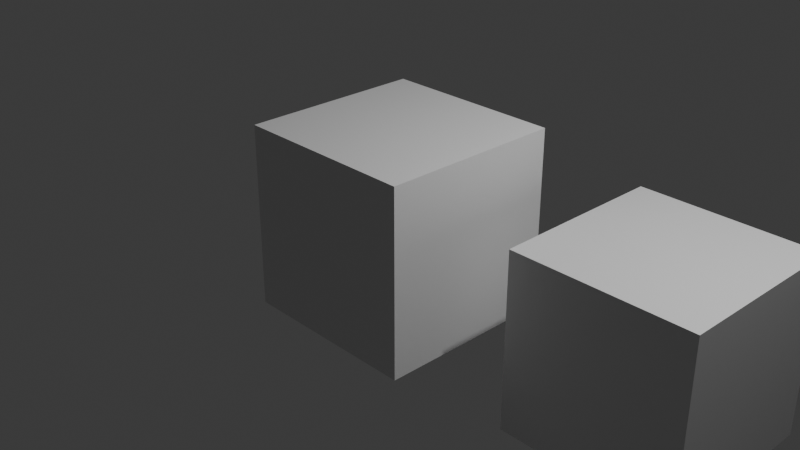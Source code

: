 # Source: up2.blend  (saved by Blender 4.0.36; exported with 4.5.12 LTS)
import bpy
from mathutils import Matrix  # noqa: F401  (used for matrix-valued properties, if any)

bpy.ops.wm.read_factory_settings(use_empty=True)
scene = bpy.context.scene
scene.name = 'Scene'

# ---- collections
col_collection = bpy.data.collections.new('Collection'); scene.collection.children.link(col_collection)

# ---- materials (node trees are filled in below, after node groups)
mat_material = bpy.data.materials.new('Material')
mat_material.alpha_threshold = 0.0
mat_material.use_transparent_shadow = False
mat_material.roughness = 0.5
mat_material.line_color = (0.0, 0.0, 0.0, 1.0)

# ---- material node trees
mat_material.use_nodes = True; mat_material.node_tree.nodes.clear()
_N = mat_material.node_tree.nodes; _L = mat_material.node_tree.links
n0 = _N.new('ShaderNodeOutputMaterial'); n0.name = 'Material Output'; n0.location = (300, 300)
n1 = _N.new('ShaderNodeBsdfPrincipled'); n1.name = 'Principled BSDF'; n1.location = (10, 300)
n1.inputs[3].default_value = 1.45
_L.new(n1.outputs[0], n0.inputs[0])
n0.is_active_output = True

# ---- world
world_world = bpy.data.worlds.new('World'); scene.world = world_world
world_world.use_nodes = True; world_world.node_tree.nodes.clear()
_N = world_world.node_tree.nodes; _L = world_world.node_tree.links
n0 = _N.new('ShaderNodeOutputWorld'); n0.name = 'World Output'; n0.location = (300, 300)
n1 = _N.new('ShaderNodeBackground'); n1.name = 'Background'; n1.location = (10, 300)
n1.inputs[0].default_value = (0.05088, 0.05088, 0.05088, 1.0)
_L.new(n1.outputs[0], n0.inputs[0])
n0.is_active_output = True
world_world.color = (0.05088, 0.05088, 0.05088)
world_world.use_sun_shadow = False
world_world.sun_shadow_jitter_overblur = 0.0

# ---- cameras
cam_camera = bpy.data.cameras.new('Camera')
cam_camera.clip_end = 100.0
cam_camera.ortho_scale = 7.314
cam_camera_001 = bpy.data.cameras.new('Camera.001')
cam_camera_001.clip_end = 100.0
cam_camera_001.ortho_scale = 7.314

# ---- lights
light_light = bpy.data.lights.new('Light', 'POINT')
light_light.transmission_factor = 0.0
light_light.use_soft_falloff = False
light_light.energy = 1000.0
light_light.shadow_soft_size = 0.1
light_light.shadow_maximum_resolution = 0.006
light_light.use_absolute_resolution = True
light_light_001 = bpy.data.lights.new('Light.001', 'POINT')
light_light_001.transmission_factor = 0.0
light_light_001.use_soft_falloff = False
light_light_001.energy = 1000.0
light_light_001.shadow_soft_size = 0.1
light_light_001.shadow_maximum_resolution = 0.006
light_light_001.use_absolute_resolution = True

# ---- meshes
me_cube = bpy.data.meshes.new('Cube')
me_cube.from_pydata([(1.0, 1.0, 1.0), (1.0, 1.0, -1.0), (1.0, -1.0, 1.0), (1.0, -1.0, -1.0), (-1.0, 1.0, 1.0), (-1.0, 1.0, -1.0), (-1.0, -1.0, 1.0), (-1.0, -1.0, -1.0)], [], [(0, 4, 6, 2), (3, 2, 6, 7), (7, 6, 4, 5), (5, 1, 3, 7), (1, 0, 2, 3), (5, 4, 0, 1)])
_uv = me_cube.uv_layers.new(name='UVMap')
_uv.uv.foreach_set('vector', [0.625, 0.5, 0.875, 0.5, 0.875, 0.75, 0.625, 0.75, 0.375, 0.75, 0.625, 0.75, 0.625, 1.0, 0.375, 1.0, 0.375, 0.0, 0.625, 0.0, 0.625, 0.25, 0.375, 0.25, 0.125, 0.5, 0.375, 0.5, 0.375, 0.75, 0.125, 0.75, 0.375, 0.5, 0.625, 0.5, 0.625, 0.75, 0.375, 0.75, 0.375, 0.25, 0.625, 0.25, 0.625, 0.5, 0.375, 0.5])
me_cube.materials.append(mat_material)
me_cube.use_mirror_vertex_groups = False
me_cube.update()
me_cube_001 = bpy.data.meshes.new('Cube.001')
me_cube_001.from_pydata([(1.0, 1.0, 1.0), (1.0, 1.0, -1.0), (1.0, -1.0, 1.0), (1.0, -1.0, -1.0), (-1.0, 1.0, 1.0), (-1.0, 1.0, -1.0), (-1.0, -1.0, 1.0), (-1.0, -1.0, -1.0)], [], [(0, 4, 6, 2), (3, 2, 6, 7), (7, 6, 4, 5), (5, 1, 3, 7), (1, 0, 2, 3), (5, 4, 0, 1)])
_uv = me_cube_001.uv_layers.new(name='UVMap')
_uv.uv.foreach_set('vector', [0.625, 0.5, 0.875, 0.5, 0.875, 0.75, 0.625, 0.75, 0.375, 0.75, 0.625, 0.75, 0.625, 1.0, 0.375, 1.0, 0.375, 0.0, 0.625, 0.0, 0.625, 0.25, 0.375, 0.25, 0.125, 0.5, 0.375, 0.5, 0.375, 0.75, 0.125, 0.75, 0.375, 0.5, 0.625, 0.5, 0.625, 0.75, 0.375, 0.75, 0.375, 0.25, 0.625, 0.25, 0.625, 0.5, 0.375, 0.5])
me_cube_001.materials.append(mat_material)
me_cube_001.use_mirror_vertex_groups = False
me_cube_001.update()
me_cube_002 = bpy.data.meshes.new('Cube.002')
me_cube_002.from_pydata([(2.948, 2.948, 2.948), (2.948, 2.948, -2.948), (2.948, -2.948, 2.948), (2.948, -2.948, -2.948), (-2.948, 2.948, 2.948), (-2.948, 2.948, -2.948), (-2.948, -2.948, 2.948), (-2.948, -2.948, -2.948)], [], [(0, 4, 6, 2), (3, 2, 6, 7), (7, 6, 4, 5), (5, 1, 3, 7), (1, 0, 2, 3), (5, 4, 0, 1)])
_uv = me_cube_002.uv_layers.new(name='UVMap')
_uv.uv.foreach_set('vector', [0.625, 0.5, 0.875, 0.5, 0.875, 0.75, 0.625, 0.75, 0.375, 0.75, 0.625, 0.75, 0.625, 1.0, 0.375, 1.0, 0.375, 0.0, 0.625, 0.0, 0.625, 0.25, 0.375, 0.25, 0.125, 0.5, 0.375, 0.5, 0.375, 0.75, 0.125, 0.75, 0.375, 0.5, 0.625, 0.5, 0.625, 0.75, 0.375, 0.75, 0.375, 0.25, 0.625, 0.25, 0.625, 0.5, 0.375, 0.5])
me_cube_002.materials.append(mat_material)
me_cube_002.use_mirror_vertex_groups = False
me_cube_002.update()
me_cube_005 = bpy.data.meshes.new('Cube.005')
me_cube_005.from_pydata([(-7.836, 7.695, 25.88), (2.906, 16.91, 6.555), (-15.45, -6.164, 17.13), (-4.712, 3.052, -2.19), (-13.73, 7.695, 25.88), (-2.99, 16.91, 6.555), (-21.35, -6.164, 17.13), (-10.61, 3.052, -2.19)], [], [(0, 4, 6, 2), (3, 2, 6, 7), (7, 6, 4, 5), (5, 1, 3, 7), (1, 0, 2, 3), (5, 4, 0, 1)])
_uv = me_cube_005.uv_layers.new(name='UVMap')
_uv.uv.foreach_set('vector', [0.625, 0.5, 0.875, 0.5, 0.875, 0.75, 0.625, 0.75, 0.375, 0.75, 0.625, 0.75, 0.625, 1.0, 0.375, 1.0, 0.375, 0.0, 0.625, 0.0, 0.625, 0.25, 0.375, 0.25, 0.125, 0.5, 0.375, 0.5, 0.375, 0.75, 0.125, 0.75, 0.375, 0.5, 0.625, 0.5, 0.625, 0.75, 0.375, 0.75, 0.375, 0.25, 0.625, 0.25, 0.625, 0.5, 0.375, 0.5])
me_cube_005.materials.append(mat_material)
me_cube_005.use_mirror_vertex_groups = False
me_cube_005.update()
me_cube_006 = bpy.data.meshes.new('Cube.006')
me_cube_006.from_pydata([(-7.836, 7.695, 25.88), (2.906, 16.91, 6.555), (-15.45, -6.164, 17.13), (-4.712, 3.052, -2.19), (-13.73, 7.695, 25.88), (-2.99, 16.91, 6.555), (-21.35, -6.164, 17.13), (-10.61, 3.052, -2.19)], [], [(0, 4, 6, 2), (3, 2, 6, 7), (7, 6, 4, 5), (5, 1, 3, 7), (1, 0, 2, 3), (5, 4, 0, 1)])
_uv = me_cube_006.uv_layers.new(name='UVMap')
_uv.uv.foreach_set('vector', [0.625, 0.5, 0.875, 0.5, 0.875, 0.75, 0.625, 0.75, 0.375, 0.75, 0.625, 0.75, 0.625, 1.0, 0.375, 1.0, 0.375, 0.0, 0.625, 0.0, 0.625, 0.25, 0.375, 0.25, 0.125, 0.5, 0.375, 0.5, 0.375, 0.75, 0.125, 0.75, 0.375, 0.5, 0.625, 0.5, 0.625, 0.75, 0.375, 0.75, 0.375, 0.25, 0.625, 0.25, 0.625, 0.5, 0.375, 0.5])
me_cube_006.materials.append(mat_material)
me_cube_006.use_mirror_vertex_groups = False
me_cube_006.update()
me_cube_007 = bpy.data.meshes.new('Cube.007')
me_cube_007.from_pydata([(-3.677, -5.01, -0.4209), (-3.232, -4.846, 0.1954), (-1.444, 0.8363, 0.3836), (-1.0, 1.0, 1.0), (2.135, -3.593, -4.199), (2.579, -3.429, -3.583), (4.368, 2.253, -3.395), (4.812, 2.417, -2.778)], [], [(0, 1, 3, 2), (2, 3, 7, 6), (6, 7, 5, 4), (4, 5, 1, 0), (2, 6, 4, 0), (7, 3, 1, 5)])
_uv = me_cube_007.uv_layers.new(name='UVMap')
_uv.uv.foreach_set('vector', [0.375, 0.0, 0.625, 0.0, 0.625, 0.25, 0.375, 0.25, 0.375, 0.25, 0.625, 0.25, 0.625, 0.5, 0.375, 0.5, 0.375, 0.5, 0.625, 0.5, 0.625, 0.75, 0.375, 0.75, 0.375, 0.75, 0.625, 0.75, 0.625, 1.0, 0.375, 1.0, 0.125, 0.5, 0.375, 0.5, 0.375, 0.75, 0.125, 0.75, 0.625, 0.5, 0.875, 0.5, 0.875, 0.75, 0.625, 0.75])
me_cube_007.update()
me_cube_008 = bpy.data.meshes.new('Cube.008')
me_cube_008.from_pydata([(2.948, 2.948, 2.948), (2.948, 2.948, -2.948), (2.948, -2.948, 2.948), (2.948, -2.948, -2.948), (-2.948, 2.948, 2.948), (-2.948, 2.948, -2.948), (-2.948, -2.948, 2.948), (-2.948, -2.948, -2.948)], [], [(0, 4, 6, 2), (3, 2, 6, 7), (7, 6, 4, 5), (5, 1, 3, 7), (1, 0, 2, 3), (5, 4, 0, 1)])
_uv = me_cube_008.uv_layers.new(name='UVMap')
_uv.uv.foreach_set('vector', [0.625, 0.5, 0.875, 0.5, 0.875, 0.75, 0.625, 0.75, 0.375, 0.75, 0.625, 0.75, 0.625, 1.0, 0.375, 1.0, 0.375, 0.0, 0.625, 0.0, 0.625, 0.25, 0.375, 0.25, 0.125, 0.5, 0.375, 0.5, 0.375, 0.75, 0.125, 0.75, 0.375, 0.5, 0.625, 0.5, 0.625, 0.75, 0.375, 0.75, 0.375, 0.25, 0.625, 0.25, 0.625, 0.5, 0.375, 0.5])
me_cube_008.materials.append(mat_material)
me_cube_008.use_mirror_vertex_groups = False
me_cube_008.update()
me_plane = bpy.data.meshes.new('Plane')
me_plane.from_pydata([(1.037, -1.596, -2.875), (3.037, -1.596, -2.875), (1.037, 0.4037, -2.875), (3.037, 0.4037, -2.875), (0.7212, 0.4628, -2.164), (0.8954, -1.654, -2.428), (2.895, -1.654, -2.428), (2.721, 0.4628, -2.164), (3.037, 7.868, -2.875), (-2.648, 8.102, -2.135), (2.863, 7.984, -2.336), (-2.822, 8.219, -1.597), (-0.2018, 11.71, -1.821), (-6.913, 11.1, -1.75), (-0.3761, 11.82, -1.283), (-7.087, 11.22, -1.211), (-7.079, 13.57, -1.213), (-13.79, 12.96, -1.141), (-7.253, 13.68, -0.6745), (-13.96, 13.08, -0.6031)], [], [(0, 2, 3, 1), (5, 6, 7, 4), (1, 3, 7, 6), (2, 0, 5, 4), (2, 4, 11, 9), (0, 1, 6, 5), (9, 11, 15, 13), (4, 7, 10, 11), (3, 2, 9, 8), (7, 3, 8, 10), (14, 12, 16, 18), (11, 10, 14, 15), (10, 8, 12, 14), (8, 9, 13, 12), (16, 17, 19, 18), (12, 13, 17, 16), (13, 15, 19, 17), (15, 14, 18, 19)])
_uv = me_plane.uv_layers.new(name='UVMap')
_uv.uv.foreach_set('vector', [0.0, 0.0, 0.0, 1.0, 1.0, 1.0, 1.0, 0.0, 0.0, 0.0, 1.0, 0.0, 1.0, 1.0, 0.0, 1.0, 1.0, 0.0, 1.0, 1.0, 1.0, 1.0, 1.0, 0.0, 0.0, 1.0, 0.0, 0.0, 0.0, 0.0, 0.0, 1.0, 0.0, 1.0, 0.0, 1.0, 0.0, 1.0, 0.0, 1.0, 0.0, 0.0, 1.0, 0.0, 1.0, 0.0, 0.0, 0.0, 0.0, 1.0, 0.0, 1.0, 0.0, 1.0, 0.0, 1.0, 0.0, 1.0, 1.0, 1.0, 1.0, 1.0, 0.0, 1.0, 1.0, 1.0, 0.0, 1.0, 0.0, 1.0, 1.0, 1.0, 1.0, 1.0, 1.0, 1.0, 1.0, 1.0, 1.0, 1.0, 1.0, 1.0, 1.0, 1.0, 1.0, 1.0, 1.0, 1.0, 0.0, 1.0, 1.0, 1.0, 1.0, 1.0, 0.0, 1.0, 1.0, 1.0, 1.0, 1.0, 1.0, 1.0, 1.0, 1.0, 1.0, 1.0, 0.0, 1.0, 0.0, 1.0, 1.0, 1.0, 1.0, 1.0, 0.0, 1.0, 0.0, 1.0, 1.0, 1.0, 1.0, 1.0, 0.0, 1.0, 0.0, 1.0, 1.0, 1.0, 0.0, 1.0, 0.0, 1.0, 0.0, 1.0, 0.0, 1.0, 0.0, 1.0, 1.0, 1.0, 1.0, 1.0, 0.0, 1.0])
me_plane.update()
me_plane_001 = bpy.data.meshes.new('Plane.001')
me_plane_001.from_pydata([(-1.0, -1.0, 0.0), (1.0, -1.0, 0.0), (-1.0, 1.0, 0.0), (1.0, 1.0, 0.0), (-1.0, 1.0, 8.457), (-1.0, -1.0, 8.457), (1.0, -1.0, 8.457), (1.0, 1.0, 8.457)], [], [(0, 2, 3, 1), (5, 6, 7, 4), (3, 2, 4, 7), (0, 1, 6, 5), (1, 3, 7, 6), (2, 0, 5, 4)])
_uv = me_plane_001.uv_layers.new(name='UVMap')
_uv.uv.foreach_set('vector', [0.0, 0.0, 0.0, 1.0, 1.0, 1.0, 1.0, 0.0, 0.0, 0.0, 1.0, 0.0, 1.0, 1.0, 0.0, 1.0, 1.0, 1.0, 0.0, 1.0, 0.0, 1.0, 1.0, 1.0, 0.0, 0.0, 1.0, 0.0, 1.0, 0.0, 0.0, 0.0, 1.0, 0.0, 1.0, 1.0, 1.0, 1.0, 1.0, 0.0, 0.0, 1.0, 0.0, 0.0, 0.0, 0.0, 0.0, 1.0])
me_plane_001.update()
me_cube_009 = bpy.data.meshes.new('Cube.009')
me_cube_009.from_pydata([(-1.0, -1.0, -1.0), (-1.0, -1.0, 1.0), (-1.0, 1.0, -1.0), (-1.0, 1.0, 1.0), (1.0, -1.0, -1.0), (1.0, -1.0, 1.0), (1.0, 1.0, -1.0), (1.0, 1.0, 1.0)], [], [(0, 1, 3, 2), (2, 3, 7, 6), (6, 7, 5, 4), (4, 5, 1, 0), (2, 6, 4, 0), (7, 3, 1, 5)])
_uv = me_cube_009.uv_layers.new(name='UVMap')
_uv.uv.foreach_set('vector', [0.375, 0.0, 0.625, 0.0, 0.625, 0.25, 0.375, 0.25, 0.375, 0.25, 0.625, 0.25, 0.625, 0.5, 0.375, 0.5, 0.375, 0.5, 0.625, 0.5, 0.625, 0.75, 0.375, 0.75, 0.375, 0.75, 0.625, 0.75, 0.625, 1.0, 0.375, 1.0, 0.125, 0.5, 0.375, 0.5, 0.375, 0.75, 0.125, 0.75, 0.625, 0.5, 0.875, 0.5, 0.875, 0.75, 0.625, 0.75])
me_cube_009.update()
me_cube_010 = bpy.data.meshes.new('Cube.010')
me_cube_010.from_pydata([(-1.0, -1.0, -1.0), (-1.0, -1.0, 1.0), (-1.0, 1.0, -1.0), (-1.0, 1.0, 1.0), (1.0, -1.0, -1.0), (1.0, -1.0, 1.0), (1.0, 1.0, -1.0), (1.0, 1.0, 1.0)], [], [(0, 1, 3, 2), (2, 3, 7, 6), (6, 7, 5, 4), (4, 5, 1, 0), (2, 6, 4, 0), (7, 3, 1, 5)])
_uv = me_cube_010.uv_layers.new(name='UVMap')
_uv.uv.foreach_set('vector', [0.375, 0.0, 0.625, 0.0, 0.625, 0.25, 0.375, 0.25, 0.375, 0.25, 0.625, 0.25, 0.625, 0.5, 0.375, 0.5, 0.375, 0.5, 0.625, 0.5, 0.625, 0.75, 0.375, 0.75, 0.375, 0.75, 0.625, 0.75, 0.625, 1.0, 0.375, 1.0, 0.125, 0.5, 0.375, 0.5, 0.375, 0.75, 0.125, 0.75, 0.625, 0.5, 0.875, 0.5, 0.875, 0.75, 0.625, 0.75])
me_cube_010.update()
me_cube_011 = bpy.data.meshes.new('Cube.011')
me_cube_011.from_pydata([(-1.0, -1.0, -1.0), (-1.0, -1.0, 1.0), (-1.0, 1.0, -1.0), (-1.0, 1.0, 1.0), (1.0, -1.0, -1.0), (1.0, -1.0, 1.0), (1.0, 1.0, -1.0), (1.0, 1.0, 1.0)], [], [(0, 1, 3, 2), (2, 3, 7, 6), (6, 7, 5, 4), (4, 5, 1, 0), (2, 6, 4, 0), (7, 3, 1, 5)])
_uv = me_cube_011.uv_layers.new(name='UVMap')
_uv.uv.foreach_set('vector', [0.375, 0.0, 0.625, 0.0, 0.625, 0.25, 0.375, 0.25, 0.375, 0.25, 0.625, 0.25, 0.625, 0.5, 0.375, 0.5, 0.375, 0.5, 0.625, 0.5, 0.625, 0.75, 0.375, 0.75, 0.375, 0.75, 0.625, 0.75, 0.625, 1.0, 0.375, 1.0, 0.125, 0.5, 0.375, 0.5, 0.375, 0.75, 0.125, 0.75, 0.625, 0.5, 0.875, 0.5, 0.875, 0.75, 0.625, 0.75])
me_cube_011.update()
me_cube_012 = bpy.data.meshes.new('Cube.012')
me_cube_012.from_pydata([(-1.0, -1.0, -1.0), (-1.0, -1.0, 1.0), (-1.0, 1.0, -1.0), (-1.0, 1.0, 1.0), (1.0, -1.0, -1.0), (1.0, -1.0, 1.0), (1.0, 1.0, -1.0), (1.0, 1.0, 1.0)], [], [(0, 1, 3, 2), (2, 3, 7, 6), (6, 7, 5, 4), (4, 5, 1, 0), (2, 6, 4, 0), (7, 3, 1, 5)])
_uv = me_cube_012.uv_layers.new(name='UVMap')
_uv.uv.foreach_set('vector', [0.375, 0.0, 0.625, 0.0, 0.625, 0.25, 0.375, 0.25, 0.375, 0.25, 0.625, 0.25, 0.625, 0.5, 0.375, 0.5, 0.375, 0.5, 0.625, 0.5, 0.625, 0.75, 0.375, 0.75, 0.375, 0.75, 0.625, 0.75, 0.625, 1.0, 0.375, 1.0, 0.125, 0.5, 0.375, 0.5, 0.375, 0.75, 0.125, 0.75, 0.625, 0.5, 0.875, 0.5, 0.875, 0.75, 0.625, 0.75])
me_cube_012.update()
me_cube_013 = bpy.data.meshes.new('Cube.013')
me_cube_013.from_pydata([(-1.0, -1.0, -1.0), (-1.0, -1.0, 1.0), (-1.0, 1.0, -1.0), (-1.0, 1.0, 1.0), (1.0, -1.0, -1.0), (1.0, -1.0, 1.0), (1.0, 1.0, -1.0), (1.0, 1.0, 1.0)], [], [(0, 1, 3, 2), (2, 3, 7, 6), (6, 7, 5, 4), (4, 5, 1, 0), (2, 6, 4, 0), (7, 3, 1, 5)])
_uv = me_cube_013.uv_layers.new(name='UVMap')
_uv.uv.foreach_set('vector', [0.375, 0.0, 0.625, 0.0, 0.625, 0.25, 0.375, 0.25, 0.375, 0.25, 0.625, 0.25, 0.625, 0.5, 0.375, 0.5, 0.375, 0.5, 0.625, 0.5, 0.625, 0.75, 0.375, 0.75, 0.375, 0.75, 0.625, 0.75, 0.625, 1.0, 0.375, 1.0, 0.125, 0.5, 0.375, 0.5, 0.375, 0.75, 0.125, 0.75, 0.625, 0.5, 0.875, 0.5, 0.875, 0.75, 0.625, 0.75])
me_cube_013.update()
me_cube_014 = bpy.data.meshes.new('Cube.014')
me_cube_014.from_pydata([(-1.0, -1.0, -1.0), (-1.0, -1.0, 1.0), (-1.0, 1.0, -1.0), (-1.0, 1.0, 1.0), (1.0, -1.0, -1.0), (1.0, -1.0, 1.0), (1.0, 1.0, -1.0), (1.0, 1.0, 1.0)], [], [(0, 1, 3, 2), (2, 3, 7, 6), (6, 7, 5, 4), (4, 5, 1, 0), (2, 6, 4, 0), (7, 3, 1, 5)])
_uv = me_cube_014.uv_layers.new(name='UVMap')
_uv.uv.foreach_set('vector', [0.375, 0.0, 0.625, 0.0, 0.625, 0.25, 0.375, 0.25, 0.375, 0.25, 0.625, 0.25, 0.625, 0.5, 0.375, 0.5, 0.375, 0.5, 0.625, 0.5, 0.625, 0.75, 0.375, 0.75, 0.375, 0.75, 0.625, 0.75, 0.625, 1.0, 0.375, 1.0, 0.125, 0.5, 0.375, 0.5, 0.375, 0.75, 0.125, 0.75, 0.625, 0.5, 0.875, 0.5, 0.875, 0.75, 0.625, 0.75])
me_cube_014.update()
me_cube_015 = bpy.data.meshes.new('Cube.015')
me_cube_015.from_pydata([(-1.0, -1.0, -1.0), (-1.0, -1.0, 1.0), (-1.0, 1.0, -1.0), (-1.0, 1.0, 1.0), (1.0, -1.0, -1.0), (1.0, -1.0, 1.0), (1.0, 1.0, -1.0), (1.0, 1.0, 1.0)], [], [(0, 1, 3, 2), (2, 3, 7, 6), (6, 7, 5, 4), (4, 5, 1, 0), (2, 6, 4, 0), (7, 3, 1, 5)])
_uv = me_cube_015.uv_layers.new(name='UVMap')
_uv.uv.foreach_set('vector', [0.375, 0.0, 0.625, 0.0, 0.625, 0.25, 0.375, 0.25, 0.375, 0.25, 0.625, 0.25, 0.625, 0.5, 0.375, 0.5, 0.375, 0.5, 0.625, 0.5, 0.625, 0.75, 0.375, 0.75, 0.375, 0.75, 0.625, 0.75, 0.625, 1.0, 0.375, 1.0, 0.125, 0.5, 0.375, 0.5, 0.375, 0.75, 0.125, 0.75, 0.625, 0.5, 0.875, 0.5, 0.875, 0.75, 0.625, 0.75])
me_cube_015.update()
me_cube_016 = bpy.data.meshes.new('Cube.016')
me_cube_016.from_pydata([(-1.0, -1.0, -1.0), (-1.0, -1.0, 1.0), (-1.0, 1.0, -1.0), (-1.0, 1.0, 1.0), (1.0, -1.0, -1.0), (1.0, -1.0, 1.0), (1.0, 1.0, -1.0), (1.0, 1.0, 1.0)], [], [(0, 1, 3, 2), (2, 3, 7, 6), (6, 7, 5, 4), (4, 5, 1, 0), (2, 6, 4, 0), (7, 3, 1, 5)])
_uv = me_cube_016.uv_layers.new(name='UVMap')
_uv.uv.foreach_set('vector', [0.375, 0.0, 0.625, 0.0, 0.625, 0.25, 0.375, 0.25, 0.375, 0.25, 0.625, 0.25, 0.625, 0.5, 0.375, 0.5, 0.375, 0.5, 0.625, 0.5, 0.625, 0.75, 0.375, 0.75, 0.375, 0.75, 0.625, 0.75, 0.625, 1.0, 0.375, 1.0, 0.125, 0.5, 0.375, 0.5, 0.375, 0.75, 0.125, 0.75, 0.625, 0.5, 0.875, 0.5, 0.875, 0.75, 0.625, 0.75])
me_cube_016.update()
me_cube_017 = bpy.data.meshes.new('Cube.017')
me_cube_017.from_pydata([(-1.0, -1.0, -1.0), (-1.0, -1.0, 1.0), (-1.0, 1.0, -1.0), (-1.0, 1.0, 1.0), (1.0, -1.0, -1.0), (1.0, -1.0, 1.0), (1.0, 1.0, -1.0), (1.0, 1.0, 1.0)], [], [(0, 1, 3, 2), (2, 3, 7, 6), (6, 7, 5, 4), (4, 5, 1, 0), (2, 6, 4, 0), (7, 3, 1, 5)])
_uv = me_cube_017.uv_layers.new(name='UVMap')
_uv.uv.foreach_set('vector', [0.375, 0.0, 0.625, 0.0, 0.625, 0.25, 0.375, 0.25, 0.375, 0.25, 0.625, 0.25, 0.625, 0.5, 0.375, 0.5, 0.375, 0.5, 0.625, 0.5, 0.625, 0.75, 0.375, 0.75, 0.375, 0.75, 0.625, 0.75, 0.625, 1.0, 0.375, 1.0, 0.125, 0.5, 0.375, 0.5, 0.375, 0.75, 0.125, 0.75, 0.625, 0.5, 0.875, 0.5, 0.875, 0.75, 0.625, 0.75])
me_cube_017.update()
me_cube_018 = bpy.data.meshes.new('Cube.018')
me_cube_018.from_pydata([(-1.0, -1.0, -1.0), (-1.0, -1.0, 1.0), (-1.0, 1.0, -1.0), (-1.0, 1.0, 1.0), (1.0, -1.0, -1.0), (1.0, -1.0, 1.0), (1.0, 1.0, -1.0), (1.0, 1.0, 1.0)], [], [(0, 1, 3, 2), (2, 3, 7, 6), (6, 7, 5, 4), (4, 5, 1, 0), (2, 6, 4, 0), (7, 3, 1, 5)])
_uv = me_cube_018.uv_layers.new(name='UVMap')
_uv.uv.foreach_set('vector', [0.375, 0.0, 0.625, 0.0, 0.625, 0.25, 0.375, 0.25, 0.375, 0.25, 0.625, 0.25, 0.625, 0.5, 0.375, 0.5, 0.375, 0.5, 0.625, 0.5, 0.625, 0.75, 0.375, 0.75, 0.375, 0.75, 0.625, 0.75, 0.625, 1.0, 0.375, 1.0, 0.125, 0.5, 0.375, 0.5, 0.375, 0.75, 0.125, 0.75, 0.625, 0.5, 0.875, 0.5, 0.875, 0.75, 0.625, 0.75])
me_cube_018.update()
me_cube_019 = bpy.data.meshes.new('Cube.019')
me_cube_019.from_pydata([(-1.0, -1.0, -1.0), (-1.0, -1.0, 1.0), (-1.0, 1.0, -1.0), (-1.0, 1.0, 1.0), (1.0, -1.0, -1.0), (1.0, -1.0, 1.0), (1.0, 1.0, -1.0), (1.0, 1.0, 1.0)], [], [(0, 1, 3, 2), (2, 3, 7, 6), (6, 7, 5, 4), (4, 5, 1, 0), (2, 6, 4, 0), (7, 3, 1, 5)])
_uv = me_cube_019.uv_layers.new(name='UVMap')
_uv.uv.foreach_set('vector', [0.375, 0.0, 0.625, 0.0, 0.625, 0.25, 0.375, 0.25, 0.375, 0.25, 0.625, 0.25, 0.625, 0.5, 0.375, 0.5, 0.375, 0.5, 0.625, 0.5, 0.625, 0.75, 0.375, 0.75, 0.375, 0.75, 0.625, 0.75, 0.625, 1.0, 0.375, 1.0, 0.125, 0.5, 0.375, 0.5, 0.375, 0.75, 0.125, 0.75, 0.625, 0.5, 0.875, 0.5, 0.875, 0.75, 0.625, 0.75])
me_cube_019.update()
me_cube_020 = bpy.data.meshes.new('Cube.020')
me_cube_020.from_pydata([(-1.0, -1.0, -1.0), (-1.0, -1.0, 1.0), (-1.0, 1.0, -1.0), (-1.0, 1.0, 1.0), (1.0, -1.0, -1.0), (1.0, -1.0, 1.0), (1.0, 1.0, -1.0), (1.0, 1.0, 1.0)], [], [(0, 1, 3, 2), (2, 3, 7, 6), (6, 7, 5, 4), (4, 5, 1, 0), (2, 6, 4, 0), (7, 3, 1, 5)])
_uv = me_cube_020.uv_layers.new(name='UVMap')
_uv.uv.foreach_set('vector', [0.375, 0.0, 0.625, 0.0, 0.625, 0.25, 0.375, 0.25, 0.375, 0.25, 0.625, 0.25, 0.625, 0.5, 0.375, 0.5, 0.375, 0.5, 0.625, 0.5, 0.625, 0.75, 0.375, 0.75, 0.375, 0.75, 0.625, 0.75, 0.625, 1.0, 0.375, 1.0, 0.125, 0.5, 0.375, 0.5, 0.375, 0.75, 0.125, 0.75, 0.625, 0.5, 0.875, 0.5, 0.875, 0.75, 0.625, 0.75])
me_cube_020.update()
me_cube_021 = bpy.data.meshes.new('Cube.021')
me_cube_021.from_pydata([(-1.0, -1.0, -1.0), (-1.0, -1.0, 1.0), (-1.0, 1.0, -1.0), (-1.0, 1.0, 1.0), (1.0, -1.0, -1.0), (1.0, -1.0, 1.0), (1.0, 1.0, -1.0), (1.0, 1.0, 1.0)], [], [(0, 1, 3, 2), (2, 3, 7, 6), (6, 7, 5, 4), (4, 5, 1, 0), (2, 6, 4, 0), (7, 3, 1, 5)])
_uv = me_cube_021.uv_layers.new(name='UVMap')
_uv.uv.foreach_set('vector', [0.375, 0.0, 0.625, 0.0, 0.625, 0.25, 0.375, 0.25, 0.375, 0.25, 0.625, 0.25, 0.625, 0.5, 0.375, 0.5, 0.375, 0.5, 0.625, 0.5, 0.625, 0.75, 0.375, 0.75, 0.375, 0.75, 0.625, 0.75, 0.625, 1.0, 0.375, 1.0, 0.125, 0.5, 0.375, 0.5, 0.375, 0.75, 0.125, 0.75, 0.625, 0.5, 0.875, 0.5, 0.875, 0.75, 0.625, 0.75])
me_cube_021.update()
me_icosphere = bpy.data.meshes.new('Icosphere')
me_icosphere.from_pydata([(0.0, 0.0, -1.0), (0.7236, -0.5257, -0.4472), (-0.2764, -0.8506, -0.4472), (-0.8944, 0.0, -0.4472), (-0.2764, 0.8506, -0.4472), (0.7236, 0.5257, -0.4472), (0.2764, -0.8506, 0.4472), (-0.7236, -0.5257, 0.4472), (-0.7236, 0.5257, 0.4472), (0.2764, 0.8506, 0.4472), (0.8944, 0.0, 0.4472), (0.0, 0.0, 1.0), (-0.1625, -0.5, -0.8507), (0.4253, -0.309, -0.8507), (0.2629, -0.809, -0.5257), (0.8506, 0.0, -0.5257), (0.4253, 0.309, -0.8507), (-0.5257, 0.0, -0.8507), (-0.6882, -0.5, -0.5257), (-0.1625, 0.5, -0.8507), (-0.6882, 0.5, -0.5257), (0.2629, 0.809, -0.5257), (0.9511, -0.309, 0.0), (0.9511, 0.309, 0.0), (0.0, -1.0, 0.0), (0.5878, -0.809, 0.0), (-0.9511, -0.309, 0.0), (-0.5878, -0.809, 0.0), (-0.5878, 0.809, 0.0), (-0.9511, 0.309, 0.0), (0.5878, 0.809, 0.0), (0.0, 1.0, 0.0), (0.6882, -0.5, 0.5257), (-0.2629, -0.809, 0.5257), (-0.8506, 0.0, 0.5257), (-0.2629, 0.809, 0.5257), (0.6882, 0.5, 0.5257), (0.1625, -0.5, 0.8507), (0.5257, 0.0, 0.8507), (-0.4253, -0.309, 0.8507), (-0.4253, 0.309, 0.8507), (0.1625, 0.5, 0.8507)], [], [(0, 13, 12), (1, 13, 15), (0, 12, 17), (0, 17, 19), (0, 19, 16), (1, 15, 22), (2, 14, 24), (3, 18, 26), (4, 20, 28), (5, 21, 30), (1, 22, 25), (2, 24, 27), (3, 26, 29), (4, 28, 31), (5, 30, 23), (6, 32, 37), (7, 33, 39), (8, 34, 40), (9, 35, 41), (10, 36, 38), (38, 41, 11), (38, 36, 41), (36, 9, 41), (41, 40, 11), (41, 35, 40), (35, 8, 40), (40, 39, 11), (40, 34, 39), (34, 7, 39), (39, 37, 11), (39, 33, 37), (33, 6, 37), (37, 38, 11), (37, 32, 38), (32, 10, 38), (23, 36, 10), (23, 30, 36), (30, 9, 36), (31, 35, 9), (31, 28, 35), (28, 8, 35), (29, 34, 8), (29, 26, 34), (26, 7, 34), (27, 33, 7), (27, 24, 33), (24, 6, 33), (25, 32, 6), (25, 22, 32), (22, 10, 32), (30, 31, 9), (30, 21, 31), (21, 4, 31), (28, 29, 8), (28, 20, 29), (20, 3, 29), (26, 27, 7), (26, 18, 27), (18, 2, 27), (24, 25, 6), (24, 14, 25), (14, 1, 25), (22, 23, 10), (22, 15, 23), (15, 5, 23), (16, 21, 5), (16, 19, 21), (19, 4, 21), (19, 20, 4), (19, 17, 20), (17, 3, 20), (17, 18, 3), (17, 12, 18), (12, 2, 18), (15, 16, 5), (15, 13, 16), (13, 0, 16), (12, 14, 2), (12, 13, 14), (13, 1, 14)])
_uv = me_icosphere.uv_layers.new(name='UVMap')
_uv.uv.foreach_set('vector', [0.1818, 0.0, 0.2273, 0.07873, 0.1364, 0.07873, 0.2727, 0.1575, 0.3182, 0.07873, 0.3636, 0.1575, 0.9091, 0.0, 0.9545, 0.07873, 0.8636, 0.07873, 0.7273, 0.0, 0.7727, 0.07873, 0.6818, 0.07873, 0.5455, 0.0, 0.5909, 0.07873, 0.5, 0.07873, 0.2727, 0.1575, 0.3636, 0.1575, 0.3182, 0.2362, 0.09091, 0.1575, 0.1818, 0.1575, 0.1364, 0.2362, 0.8182, 0.1575, 0.9091, 0.1575, 0.8636, 0.2362, 0.6364, 0.1575, 0.7273, 0.1575, 0.6818, 0.2362, 0.4545, 0.1575, 0.5455, 0.1575, 0.5, 0.2362, 0.2727, 0.1575, 0.3182, 0.2362, 0.2273, 0.2362, 0.09091, 0.1575, 0.1364, 0.2362, 0.04546, 0.2362, 0.8182, 0.1575, 0.8636, 0.2362, 0.7727, 0.2362, 0.6364, 0.1575, 0.6818, 0.2362, 0.5909, 0.2362, 0.4545, 0.1575, 0.5, 0.2362, 0.4091, 0.2362, 0.1818, 0.3149, 0.2727, 0.3149, 0.2273, 0.3937, 0.0, 0.3149, 0.09091, 0.3149, 0.04546, 0.3937, 0.7273, 0.3149, 0.8182, 0.3149, 0.7727, 0.3937, 0.5455, 0.3149, 0.6364, 0.3149, 0.5909, 0.3937, 0.3636, 0.3149, 0.4545, 0.3149, 0.4091, 0.3937, 0.4091, 0.3937, 0.5, 0.3937, 0.4545, 0.4724, 0.4091, 0.3937, 0.4545, 0.3149, 0.5, 0.3937, 0.4545, 0.3149, 0.5455, 0.3149, 0.5, 0.3937, 0.5909, 0.3937, 0.6818, 0.3937, 0.6364, 0.4724, 0.5909, 0.3937, 0.6364, 0.3149, 0.6818, 0.3937, 0.6364, 0.3149, 0.7273, 0.3149, 0.6818, 0.3937, 0.7727, 0.3937, 0.8636, 0.3937, 0.8182, 0.4724, 0.7727, 0.3937, 0.8182, 0.3149, 0.8636, 0.3937, 0.8182, 0.3149, 0.9091, 0.3149, 0.8636, 0.3937, 0.04546, 0.3937, 0.1364, 0.3937, 0.09091, 0.4724, 0.04546, 0.3937, 0.09091, 0.3149, 0.1364, 0.3937, 0.09091, 0.3149, 0.1818, 0.3149, 0.1364, 0.3937, 0.2273, 0.3937, 0.3182, 0.3937, 0.2727, 0.4724, 0.2273, 0.3937, 0.2727, 0.3149, 0.3182, 0.3937, 0.2727, 0.3149, 0.3636, 0.3149, 0.3182, 0.3937, 0.4091, 0.2362, 0.4545, 0.3149, 0.3636, 0.3149, 0.4091, 0.2362, 0.5, 0.2362, 0.4545, 0.3149, 0.5, 0.2362, 0.5455, 0.3149, 0.4545, 0.3149, 0.5909, 0.2362, 0.6364, 0.3149, 0.5455, 0.3149, 0.5909, 0.2362, 0.6818, 0.2362, 0.6364, 0.3149, 0.6818, 0.2362, 0.7273, 0.3149, 0.6364, 0.3149, 0.7727, 0.2362, 0.8182, 0.3149, 0.7273, 0.3149, 0.7727, 0.2362, 0.8636, 0.2362, 0.8182, 0.3149, 0.8636, 0.2362, 0.9091, 0.3149, 0.8182, 0.3149, 0.04546, 0.2362, 0.09091, 0.3149, 0.0, 0.3149, 0.04546, 0.2362, 0.1364, 0.2362, 0.09091, 0.3149, 0.1364, 0.2362, 0.1818, 0.3149, 0.09091, 0.3149, 0.2273, 0.2362, 0.2727, 0.3149, 0.1818, 0.3149, 0.2273, 0.2362, 0.3182, 0.2362, 0.2727, 0.3149, 0.3182, 0.2362, 0.3636, 0.3149, 0.2727, 0.3149, 0.5, 0.2362, 0.5909, 0.2362, 0.5455, 0.3149, 0.5, 0.2362, 0.5455, 0.1575, 0.5909, 0.2362, 0.5455, 0.1575, 0.6364, 0.1575, 0.5909, 0.2362, 0.6818, 0.2362, 0.7727, 0.2362, 0.7273, 0.3149, 0.6818, 0.2362, 0.7273, 0.1575, 0.7727, 0.2362, 0.7273, 0.1575, 0.8182, 0.1575, 0.7727, 0.2362, 0.8636, 0.2362, 0.9545, 0.2362, 0.9091, 0.3149, 0.8636, 0.2362, 0.9091, 0.1575, 0.9545, 0.2362, 0.9091, 0.1575, 1.0, 0.1575, 0.9545, 0.2362, 0.1364, 0.2362, 0.2273, 0.2362, 0.1818, 0.3149, 0.1364, 0.2362, 0.1818, 0.1575, 0.2273, 0.2362, 0.1818, 0.1575, 0.2727, 0.1575, 0.2273, 0.2362, 0.3182, 0.2362, 0.4091, 0.2362, 0.3636, 0.3149, 0.3182, 0.2362, 0.3636, 0.1575, 0.4091, 0.2362, 0.3636, 0.1575, 0.4545, 0.1575, 0.4091, 0.2362, 0.5, 0.07873, 0.5455, 0.1575, 0.4545, 0.1575, 0.5, 0.07873, 0.5909, 0.07873, 0.5455, 0.1575, 0.5909, 0.07873, 0.6364, 0.1575, 0.5455, 0.1575, 0.6818, 0.07873, 0.7273, 0.1575, 0.6364, 0.1575, 0.6818, 0.07873, 0.7727, 0.07873, 0.7273, 0.1575, 0.7727, 0.07873, 0.8182, 0.1575, 0.7273, 0.1575, 0.8636, 0.07873, 0.9091, 0.1575, 0.8182, 0.1575, 0.8636, 0.07873, 0.9545, 0.07873, 0.9091, 0.1575, 0.9545, 0.07873, 1.0, 0.1575, 0.9091, 0.1575, 0.3636, 0.1575, 0.4091, 0.07873, 0.4545, 0.1575, 0.3636, 0.1575, 0.3182, 0.07873, 0.4091, 0.07873, 0.3182, 0.07873, 0.3636, 0.0, 0.4091, 0.07873, 0.1364, 0.07873, 0.1818, 0.1575, 0.09091, 0.1575, 0.1364, 0.07873, 0.2273, 0.07873, 0.1818, 0.1575, 0.2273, 0.07873, 0.2727, 0.1575, 0.1818, 0.1575])
me_icosphere.update()
me_icosphere_001 = bpy.data.meshes.new('Icosphere.001')
me_icosphere_001.from_pydata([(0.0, 0.0, -1.0), (0.7236, -0.5257, -0.4472), (-0.2764, -0.8506, -0.4472), (-0.8944, 0.0, -0.4472), (-0.2764, 0.8506, -0.4472), (0.7236, 0.5257, -0.4472), (0.2764, -0.8506, 0.4472), (-0.7236, -0.5257, 0.4472), (-0.7236, 0.5257, 0.4472), (0.2764, 0.8506, 0.4472), (0.8944, 0.0, 0.4472), (0.0, 0.0, 1.0), (-0.1625, -0.5, -0.8507), (0.4253, -0.309, -0.8507), (0.2629, -0.809, -0.5257), (0.8506, 0.0, -0.5257), (0.4253, 0.309, -0.8507), (-0.5257, 0.0, -0.8507), (-0.6882, -0.5, -0.5257), (-0.1625, 0.5, -0.8507), (-0.6882, 0.5, -0.5257), (0.2629, 0.809, -0.5257), (0.9511, -0.309, 0.0), (0.9511, 0.309, 0.0), (0.0, -1.0, 0.0), (0.5878, -0.809, 0.0), (-0.9511, -0.309, 0.0), (-0.5878, -0.809, 0.0), (-0.5878, 0.809, 0.0), (-0.9511, 0.309, 0.0), (0.5878, 0.809, 0.0), (0.0, 1.0, 0.0), (0.6882, -0.5, 0.5257), (-0.2629, -0.809, 0.5257), (-0.8506, 0.0, 0.5257), (-0.2629, 0.809, 0.5257), (0.6882, 0.5, 0.5257), (0.1625, -0.5, 0.8507), (0.5257, 0.0, 0.8507), (-0.4253, -0.309, 0.8507), (-0.4253, 0.309, 0.8507), (0.1625, 0.5, 0.8507)], [], [(0, 13, 12), (1, 13, 15), (0, 12, 17), (0, 17, 19), (0, 19, 16), (1, 15, 22), (2, 14, 24), (3, 18, 26), (4, 20, 28), (5, 21, 30), (1, 22, 25), (2, 24, 27), (3, 26, 29), (4, 28, 31), (5, 30, 23), (6, 32, 37), (7, 33, 39), (8, 34, 40), (9, 35, 41), (10, 36, 38), (38, 41, 11), (38, 36, 41), (36, 9, 41), (41, 40, 11), (41, 35, 40), (35, 8, 40), (40, 39, 11), (40, 34, 39), (34, 7, 39), (39, 37, 11), (39, 33, 37), (33, 6, 37), (37, 38, 11), (37, 32, 38), (32, 10, 38), (23, 36, 10), (23, 30, 36), (30, 9, 36), (31, 35, 9), (31, 28, 35), (28, 8, 35), (29, 34, 8), (29, 26, 34), (26, 7, 34), (27, 33, 7), (27, 24, 33), (24, 6, 33), (25, 32, 6), (25, 22, 32), (22, 10, 32), (30, 31, 9), (30, 21, 31), (21, 4, 31), (28, 29, 8), (28, 20, 29), (20, 3, 29), (26, 27, 7), (26, 18, 27), (18, 2, 27), (24, 25, 6), (24, 14, 25), (14, 1, 25), (22, 23, 10), (22, 15, 23), (15, 5, 23), (16, 21, 5), (16, 19, 21), (19, 4, 21), (19, 20, 4), (19, 17, 20), (17, 3, 20), (17, 18, 3), (17, 12, 18), (12, 2, 18), (15, 16, 5), (15, 13, 16), (13, 0, 16), (12, 14, 2), (12, 13, 14), (13, 1, 14)])
_uv = me_icosphere_001.uv_layers.new(name='UVMap')
_uv.uv.foreach_set('vector', [0.1818, 0.0, 0.2273, 0.07873, 0.1364, 0.07873, 0.2727, 0.1575, 0.3182, 0.07873, 0.3636, 0.1575, 0.9091, 0.0, 0.9545, 0.07873, 0.8636, 0.07873, 0.7273, 0.0, 0.7727, 0.07873, 0.6818, 0.07873, 0.5455, 0.0, 0.5909, 0.07873, 0.5, 0.07873, 0.2727, 0.1575, 0.3636, 0.1575, 0.3182, 0.2362, 0.09091, 0.1575, 0.1818, 0.1575, 0.1364, 0.2362, 0.8182, 0.1575, 0.9091, 0.1575, 0.8636, 0.2362, 0.6364, 0.1575, 0.7273, 0.1575, 0.6818, 0.2362, 0.4545, 0.1575, 0.5455, 0.1575, 0.5, 0.2362, 0.2727, 0.1575, 0.3182, 0.2362, 0.2273, 0.2362, 0.09091, 0.1575, 0.1364, 0.2362, 0.04546, 0.2362, 0.8182, 0.1575, 0.8636, 0.2362, 0.7727, 0.2362, 0.6364, 0.1575, 0.6818, 0.2362, 0.5909, 0.2362, 0.4545, 0.1575, 0.5, 0.2362, 0.4091, 0.2362, 0.1818, 0.3149, 0.2727, 0.3149, 0.2273, 0.3937, 0.0, 0.3149, 0.09091, 0.3149, 0.04546, 0.3937, 0.7273, 0.3149, 0.8182, 0.3149, 0.7727, 0.3937, 0.5455, 0.3149, 0.6364, 0.3149, 0.5909, 0.3937, 0.3636, 0.3149, 0.4545, 0.3149, 0.4091, 0.3937, 0.4091, 0.3937, 0.5, 0.3937, 0.4545, 0.4724, 0.4091, 0.3937, 0.4545, 0.3149, 0.5, 0.3937, 0.4545, 0.3149, 0.5455, 0.3149, 0.5, 0.3937, 0.5909, 0.3937, 0.6818, 0.3937, 0.6364, 0.4724, 0.5909, 0.3937, 0.6364, 0.3149, 0.6818, 0.3937, 0.6364, 0.3149, 0.7273, 0.3149, 0.6818, 0.3937, 0.7727, 0.3937, 0.8636, 0.3937, 0.8182, 0.4724, 0.7727, 0.3937, 0.8182, 0.3149, 0.8636, 0.3937, 0.8182, 0.3149, 0.9091, 0.3149, 0.8636, 0.3937, 0.04546, 0.3937, 0.1364, 0.3937, 0.09091, 0.4724, 0.04546, 0.3937, 0.09091, 0.3149, 0.1364, 0.3937, 0.09091, 0.3149, 0.1818, 0.3149, 0.1364, 0.3937, 0.2273, 0.3937, 0.3182, 0.3937, 0.2727, 0.4724, 0.2273, 0.3937, 0.2727, 0.3149, 0.3182, 0.3937, 0.2727, 0.3149, 0.3636, 0.3149, 0.3182, 0.3937, 0.4091, 0.2362, 0.4545, 0.3149, 0.3636, 0.3149, 0.4091, 0.2362, 0.5, 0.2362, 0.4545, 0.3149, 0.5, 0.2362, 0.5455, 0.3149, 0.4545, 0.3149, 0.5909, 0.2362, 0.6364, 0.3149, 0.5455, 0.3149, 0.5909, 0.2362, 0.6818, 0.2362, 0.6364, 0.3149, 0.6818, 0.2362, 0.7273, 0.3149, 0.6364, 0.3149, 0.7727, 0.2362, 0.8182, 0.3149, 0.7273, 0.3149, 0.7727, 0.2362, 0.8636, 0.2362, 0.8182, 0.3149, 0.8636, 0.2362, 0.9091, 0.3149, 0.8182, 0.3149, 0.04546, 0.2362, 0.09091, 0.3149, 0.0, 0.3149, 0.04546, 0.2362, 0.1364, 0.2362, 0.09091, 0.3149, 0.1364, 0.2362, 0.1818, 0.3149, 0.09091, 0.3149, 0.2273, 0.2362, 0.2727, 0.3149, 0.1818, 0.3149, 0.2273, 0.2362, 0.3182, 0.2362, 0.2727, 0.3149, 0.3182, 0.2362, 0.3636, 0.3149, 0.2727, 0.3149, 0.5, 0.2362, 0.5909, 0.2362, 0.5455, 0.3149, 0.5, 0.2362, 0.5455, 0.1575, 0.5909, 0.2362, 0.5455, 0.1575, 0.6364, 0.1575, 0.5909, 0.2362, 0.6818, 0.2362, 0.7727, 0.2362, 0.7273, 0.3149, 0.6818, 0.2362, 0.7273, 0.1575, 0.7727, 0.2362, 0.7273, 0.1575, 0.8182, 0.1575, 0.7727, 0.2362, 0.8636, 0.2362, 0.9545, 0.2362, 0.9091, 0.3149, 0.8636, 0.2362, 0.9091, 0.1575, 0.9545, 0.2362, 0.9091, 0.1575, 1.0, 0.1575, 0.9545, 0.2362, 0.1364, 0.2362, 0.2273, 0.2362, 0.1818, 0.3149, 0.1364, 0.2362, 0.1818, 0.1575, 0.2273, 0.2362, 0.1818, 0.1575, 0.2727, 0.1575, 0.2273, 0.2362, 0.3182, 0.2362, 0.4091, 0.2362, 0.3636, 0.3149, 0.3182, 0.2362, 0.3636, 0.1575, 0.4091, 0.2362, 0.3636, 0.1575, 0.4545, 0.1575, 0.4091, 0.2362, 0.5, 0.07873, 0.5455, 0.1575, 0.4545, 0.1575, 0.5, 0.07873, 0.5909, 0.07873, 0.5455, 0.1575, 0.5909, 0.07873, 0.6364, 0.1575, 0.5455, 0.1575, 0.6818, 0.07873, 0.7273, 0.1575, 0.6364, 0.1575, 0.6818, 0.07873, 0.7727, 0.07873, 0.7273, 0.1575, 0.7727, 0.07873, 0.8182, 0.1575, 0.7273, 0.1575, 0.8636, 0.07873, 0.9091, 0.1575, 0.8182, 0.1575, 0.8636, 0.07873, 0.9545, 0.07873, 0.9091, 0.1575, 0.9545, 0.07873, 1.0, 0.1575, 0.9091, 0.1575, 0.3636, 0.1575, 0.4091, 0.07873, 0.4545, 0.1575, 0.3636, 0.1575, 0.3182, 0.07873, 0.4091, 0.07873, 0.3182, 0.07873, 0.3636, 0.0, 0.4091, 0.07873, 0.1364, 0.07873, 0.1818, 0.1575, 0.09091, 0.1575, 0.1364, 0.07873, 0.2273, 0.07873, 0.1818, 0.1575, 0.2273, 0.07873, 0.2727, 0.1575, 0.1818, 0.1575])
me_icosphere_001.update()

# ---- objects
ob_cube = bpy.data.objects.new('Cube', me_cube)
ob_light = bpy.data.objects.new('Light', light_light)
ob_camera = bpy.data.objects.new('Camera', cam_camera)
ob_cube_001 = bpy.data.objects.new('Cube.001', me_cube_001)
ob_cube_002 = bpy.data.objects.new('Cube.002', me_cube_002)
ob_light_001 = bpy.data.objects.new('Light.001', light_light_001)
ob_camera_001 = bpy.data.objects.new('Camera.001', cam_camera_001)
ob_cube_005 = bpy.data.objects.new('Cube.005', me_cube_005)
ob_cube_006 = bpy.data.objects.new('Cube.006', me_cube_006)
ob_cube_007 = bpy.data.objects.new('Cube.007', me_cube_007)
ob_cube_008 = bpy.data.objects.new('Cube.008', me_cube_008)
ob_plane = bpy.data.objects.new('Plane', me_plane)
ob_plane_001 = bpy.data.objects.new('Plane.001', me_plane_001)
ob_cube_009 = bpy.data.objects.new('Cube.009', me_cube_009)
ob_cube_010 = bpy.data.objects.new('Cube.010', me_cube_010)
ob_cube_011 = bpy.data.objects.new('Cube.011', me_cube_011)
ob_cube_012 = bpy.data.objects.new('Cube.012', me_cube_012)
ob_cube_013 = bpy.data.objects.new('Cube.013', me_cube_013)
ob_cube_014 = bpy.data.objects.new('Cube.014', me_cube_014)
ob_cube_015 = bpy.data.objects.new('Cube.015', me_cube_015)
ob_cube_016 = bpy.data.objects.new('Cube.016', me_cube_016)
ob_cube_017 = bpy.data.objects.new('Cube.017', me_cube_017)
ob_cube_018 = bpy.data.objects.new('Cube.018', me_cube_018)
ob_cube_019 = bpy.data.objects.new('Cube.019', me_cube_019)
ob_cube_020 = bpy.data.objects.new('Cube.020', me_cube_020)
ob_cube_021 = bpy.data.objects.new('Cube.021', me_cube_021)
ob_icosphere = bpy.data.objects.new('Icosphere', me_icosphere)
ob_icosphere_001 = bpy.data.objects.new('Icosphere.001', me_icosphere_001)

# ---- transforms, parenting, visibility, modifiers, constraints
ob_cube.location = (0.0, 0.0, 0.0)
ob_cube.lock_rotations_4d = False
ob_cube.empty_display_type = 'ARROWS'
ob_cube.lineart.crease_threshold = 0.0
ob_light.location = (4.076, 1.005, 5.904)
ob_light.rotation_euler = (0.6503, 0.05522, 1.866)
ob_light.lock_rotations_4d = False
ob_light.empty_display_type = 'ARROWS'
ob_light.color = (0.0, 0.0, 0.0, 0.0)
ob_light.lineart.crease_threshold = 0.0
ob_camera.location = (7.359, -6.926, 4.958)
ob_camera.rotation_euler = (1.109, 0.0, 0.8149)
ob_camera.lock_rotations_4d = False
ob_camera.empty_display_type = 'ARROWS'
ob_camera.color = (0.0, 0.0, 0.0, 0.0)
ob_camera.display_type = 'WIRE'
ob_camera.lineart.crease_threshold = 0.0
ob_cube_001.location = (2.566, 0.8912, -0.7118)
ob_cube_001.lock_rotations_4d = False
ob_cube_001.empty_display_type = 'ARROWS'
ob_cube_001.lineart.crease_threshold = 0.0
ob_cube_002.location = (-116.9, -76.23, -14.11)
ob_cube_002.rotation_euler = (4.422, -0.955, -1.988)
ob_cube_002.scale = (17.15, 17.15, 17.15)
ob_cube_002.lock_rotations_4d = False
ob_cube_002.empty_display_type = 'ARROWS'
ob_cube_002.lineart.crease_threshold = 0.0
ob_light_001.location = (155.5, 70.69, 21.52)
ob_light_001.rotation_euler = (0.6503, 0.05522, 1.866)
ob_light_001.lock_rotations_4d = False
ob_light_001.empty_display_type = 'ARROWS'
ob_light_001.color = (0.0, 0.0, 0.0, 0.0)
ob_light_001.lineart.crease_threshold = 0.0
ob_camera_001.location = (158.8, 62.76, 20.57)
ob_camera_001.rotation_euler = (1.109, 0.0, 0.8149)
ob_camera_001.lock_rotations_4d = False
ob_camera_001.empty_display_type = 'ARROWS'
ob_camera_001.color = (0.0, 0.0, 0.0, 0.0)
ob_camera_001.display_type = 'WIRE'
ob_camera_001.lineart.crease_threshold = 0.0
ob_cube_005.location = (45.43, 31.66, 5.161)
ob_cube_005.rotation_euler = (4.422, -0.955, -1.988)
ob_cube_005.scale = (3.347, 3.347, 3.347)
ob_cube_005.lock_rotations_4d = False
ob_cube_005.empty_display_type = 'ARROWS'
ob_cube_005.lineart.crease_threshold = 0.0
ob_cube_006.location = (172.2, 33.31, -17.97)
ob_cube_006.rotation_euler = (5.063, -0.5151, -2.752)
ob_cube_006.scale = (3.347, 3.347, 3.347)
ob_cube_006.lock_rotations_4d = False
ob_cube_006.empty_display_type = 'ARROWS'
ob_cube_006.lineart.crease_threshold = 0.0
ob_cube_007.location = (330.4, -14.77, -8.882)
ob_cube_007.rotation_euler = (-0.3461, -0.5544, 0.2958)
ob_cube_007.scale = (13.61, 13.61, 13.61)
ob_cube_008.location = (536.5, -9.332, 144.2)
ob_cube_008.scale = (17.15, 17.15, 17.15)
ob_cube_008.lock_rotations_4d = False
ob_cube_008.empty_display_type = 'ARROWS'
ob_cube_008.lineart.crease_threshold = 0.0
ob_plane.location = (482.3, 169.9, 294.9)
ob_plane.scale = (15.51, 15.51, 15.51)
ob_plane_001.location = (25.62, 6.238, 12.63)
ob_cube_009.location = (510.3, 48.04, 210.8)
ob_cube_009.scale = (6.404, 6.404, 6.404)
ob_cube_010.location = (555.7, 63.25, 225.5)
ob_cube_010.scale = (6.404, 6.404, 6.404)
ob_cube_011.location = (509.2, 83.6, 233.0)
ob_cube_011.scale = (6.404, 6.404, 6.404)
ob_cube_012.location = (534.6, 100.4, 257.8)
ob_cube_012.scale = (8.525, 8.525, 8.525)
ob_cube_013.location = (566.2, 115.7, 238.6)
ob_cube_013.scale = (8.525, 8.525, 8.525)
ob_cube_014.location = (481.0, 67.22, 261.0)
ob_cube_014.scale = (8.525, 8.525, 8.525)
ob_cube_015.location = (504.3, 84.47, 271.2)
ob_cube_015.scale = (8.525, 8.525, 8.525)
ob_cube_016.location = (492.2, 85.38, 306.1)
ob_cube_016.scale = (8.525, 8.525, 8.525)
ob_cube_017.location = (452.5, 71.64, 352.7)
ob_cube_017.scale = (8.525, 8.525, 8.525)
ob_cube_018.location = (452.8, 58.57, 298.5)
ob_cube_018.scale = (8.525, 8.525, 8.525)
ob_cube_019.location = (436.5, 32.41, 233.7)
ob_cube_019.scale = (8.525, 8.525, 8.525)
ob_cube_020.location = (580.0, 112.0, 187.9)
ob_cube_020.scale = (8.525, 8.525, 8.525)
ob_cube_021.location = (637.0, 97.92, 238.0)
ob_cube_021.scale = (8.525, 8.525, 8.525)
ob_icosphere.location = (156.9, 88.03, -45.76)
ob_icosphere.rotation_euler = (4.048, 0.5901, 1.874)
ob_icosphere.scale = (76.57, 76.57, 76.57)
ob_icosphere_001.location = (249.8, -112.0, -26.28)
ob_icosphere_001.rotation_euler = (4.048, 0.5901, 1.874)
ob_icosphere_001.scale = (76.57, 76.57, 76.57)

# ---- collection membership
col_collection.objects.link(ob_cube)
col_collection.objects.link(ob_light)
col_collection.objects.link(ob_camera)
col_collection.objects.link(ob_cube_001)
col_collection.objects.link(ob_cube_002)
col_collection.objects.link(ob_light_001)
col_collection.objects.link(ob_camera_001)
col_collection.objects.link(ob_cube_005)
col_collection.objects.link(ob_cube_006)
col_collection.objects.link(ob_cube_007)
col_collection.objects.link(ob_cube_008)
col_collection.objects.link(ob_plane)
col_collection.objects.link(ob_plane_001)
col_collection.objects.link(ob_cube_009)
col_collection.objects.link(ob_cube_010)
col_collection.objects.link(ob_cube_011)
col_collection.objects.link(ob_cube_012)
col_collection.objects.link(ob_cube_013)
col_collection.objects.link(ob_cube_014)
col_collection.objects.link(ob_cube_015)
col_collection.objects.link(ob_cube_016)
col_collection.objects.link(ob_cube_017)
col_collection.objects.link(ob_cube_018)
col_collection.objects.link(ob_cube_019)
col_collection.objects.link(ob_cube_020)
col_collection.objects.link(ob_cube_021)
col_collection.objects.link(ob_icosphere)
col_collection.objects.link(ob_icosphere_001)

# ---- scene / render settings (as saved in the file)
scene.camera = ob_camera
scene.frame_start = 1; scene.frame_end = 250; scene.frame_set(15)
scene.render.engine = 'BLENDER_EEVEE_NEXT'
scene.cycles.sampling_pattern = 'TABULATED_SOBOL'
bpy.context.view_layer.update()
